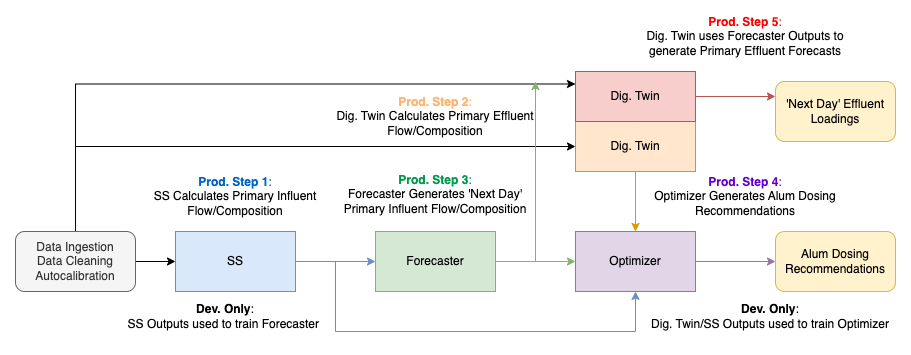

The diagram above was exported from draw.io. Its source (the exported page's mxGraphModel, read from the mxfile embedded in the PNG):
<mxGraphModel dx="2156" dy="741" grid="1" gridSize="10" guides="1" tooltips="1" connect="1" arrows="1" fold="1" page="1" pageScale="1" pageWidth="850" pageHeight="1100" math="0" shadow="0">
  <root>
    <mxCell id="0" />
    <mxCell id="1" parent="0" />
    <mxCell id="V4yQg4zhBE9CYhxekpZV-15" style="edgeStyle=orthogonalEdgeStyle;rounded=0;orthogonalLoop=1;jettySize=auto;html=1;fillColor=#dae8fc;strokeColor=#000000;" parent="1" source="V4yQg4zhBE9CYhxekpZV-1" target="V4yQg4zhBE9CYhxekpZV-2" edge="1">
      <mxGeometry relative="1" as="geometry" />
    </mxCell>
    <mxCell id="V4yQg4zhBE9CYhxekpZV-38" style="edgeStyle=orthogonalEdgeStyle;rounded=0;orthogonalLoop=1;jettySize=auto;html=1;entryX=0;entryY=0.5;entryDx=0;entryDy=0;" parent="1" source="V4yQg4zhBE9CYhxekpZV-1" target="V4yQg4zhBE9CYhxekpZV-6" edge="1">
      <mxGeometry relative="1" as="geometry">
        <Array as="points">
          <mxPoint x="-20" y="245" />
        </Array>
      </mxGeometry>
    </mxCell>
    <mxCell id="oM74YFOxManNqsVmuP71-4" style="edgeStyle=orthogonalEdgeStyle;rounded=0;orthogonalLoop=1;jettySize=auto;html=1;entryX=0;entryY=0.25;entryDx=0;entryDy=0;" edge="1" parent="1" source="V4yQg4zhBE9CYhxekpZV-1" target="V4yQg4zhBE9CYhxekpZV-34">
      <mxGeometry relative="1" as="geometry">
        <Array as="points">
          <mxPoint x="-20" y="183" />
        </Array>
      </mxGeometry>
    </mxCell>
    <mxCell id="V4yQg4zhBE9CYhxekpZV-1" value="Data Ingestion&lt;br&gt;Data Cleaning&lt;br&gt;Autocalibration" style="rounded=1;whiteSpace=wrap;html=1;fillColor=#f5f5f5;fontColor=#333333;strokeColor=#666666;" parent="1" vertex="1">
      <mxGeometry x="-80" y="330" width="120" height="60" as="geometry" />
    </mxCell>
    <mxCell id="V4yQg4zhBE9CYhxekpZV-12" style="edgeStyle=orthogonalEdgeStyle;rounded=0;orthogonalLoop=1;jettySize=auto;html=1;entryX=0;entryY=0.5;entryDx=0;entryDy=0;fillColor=#dae8fc;strokeColor=#6c8ebf;" parent="1" source="V4yQg4zhBE9CYhxekpZV-2" target="V4yQg4zhBE9CYhxekpZV-3" edge="1">
      <mxGeometry relative="1" as="geometry" />
    </mxCell>
    <mxCell id="V4yQg4zhBE9CYhxekpZV-21" style="edgeStyle=orthogonalEdgeStyle;rounded=0;orthogonalLoop=1;jettySize=auto;html=1;entryX=0.5;entryY=1;entryDx=0;entryDy=0;fillColor=#dae8fc;strokeColor=#6c8ebf;" parent="1" target="V4yQg4zhBE9CYhxekpZV-4" edge="1">
      <mxGeometry relative="1" as="geometry">
        <mxPoint x="240" y="360" as="sourcePoint" />
        <Array as="points">
          <mxPoint x="240" y="430" />
          <mxPoint x="540" y="430" />
        </Array>
      </mxGeometry>
    </mxCell>
    <mxCell id="V4yQg4zhBE9CYhxekpZV-2" value="SS" style="rounded=0;whiteSpace=wrap;html=1;fillColor=#dae8fc;strokeColor=#6c8ebf;" parent="1" vertex="1">
      <mxGeometry x="80" y="330" width="120" height="60" as="geometry" />
    </mxCell>
    <mxCell id="V4yQg4zhBE9CYhxekpZV-9" style="edgeStyle=orthogonalEdgeStyle;rounded=0;orthogonalLoop=1;jettySize=auto;html=1;entryX=0;entryY=0.5;entryDx=0;entryDy=0;fillColor=#d5e8d4;strokeColor=#82b366;" parent="1" source="V4yQg4zhBE9CYhxekpZV-3" target="V4yQg4zhBE9CYhxekpZV-4" edge="1">
      <mxGeometry relative="1" as="geometry" />
    </mxCell>
    <mxCell id="oM74YFOxManNqsVmuP71-5" style="edgeStyle=orthogonalEdgeStyle;rounded=0;orthogonalLoop=1;jettySize=auto;html=1;fillColor=#d5e8d4;strokeColor=#82b366;" edge="1" parent="1">
      <mxGeometry relative="1" as="geometry">
        <mxPoint x="440" y="180" as="targetPoint" />
        <mxPoint x="440" y="360" as="sourcePoint" />
        <Array as="points">
          <mxPoint x="440" y="210" />
        </Array>
      </mxGeometry>
    </mxCell>
    <mxCell id="V4yQg4zhBE9CYhxekpZV-3" value="Forecaster" style="rounded=0;whiteSpace=wrap;html=1;fillColor=#d5e8d4;strokeColor=#82b366;" parent="1" vertex="1">
      <mxGeometry x="280" y="330" width="120" height="60" as="geometry" />
    </mxCell>
    <mxCell id="V4yQg4zhBE9CYhxekpZV-10" style="edgeStyle=orthogonalEdgeStyle;rounded=0;orthogonalLoop=1;jettySize=auto;html=1;entryX=0;entryY=0.5;entryDx=0;entryDy=0;fillColor=#e1d5e7;strokeColor=#9673a6;" parent="1" source="V4yQg4zhBE9CYhxekpZV-4" target="V4yQg4zhBE9CYhxekpZV-5" edge="1">
      <mxGeometry relative="1" as="geometry" />
    </mxCell>
    <mxCell id="V4yQg4zhBE9CYhxekpZV-4" value="Optimizer" style="rounded=0;whiteSpace=wrap;html=1;fillColor=#e1d5e7;strokeColor=#9673a6;" parent="1" vertex="1">
      <mxGeometry x="480" y="330" width="120" height="60" as="geometry" />
    </mxCell>
    <mxCell id="V4yQg4zhBE9CYhxekpZV-5" value="Alum Dosing Recommendations" style="rounded=1;whiteSpace=wrap;html=1;fillColor=#fff2cc;strokeColor=#d6b656;" parent="1" vertex="1">
      <mxGeometry x="680" y="330" width="120" height="60" as="geometry" />
    </mxCell>
    <mxCell id="V4yQg4zhBE9CYhxekpZV-14" style="edgeStyle=orthogonalEdgeStyle;rounded=0;orthogonalLoop=1;jettySize=auto;html=1;entryX=0.5;entryY=0;entryDx=0;entryDy=0;fillColor=#ffe6cc;strokeColor=#d79b00;" parent="1" source="V4yQg4zhBE9CYhxekpZV-6" target="V4yQg4zhBE9CYhxekpZV-4" edge="1">
      <mxGeometry relative="1" as="geometry" />
    </mxCell>
    <mxCell id="V4yQg4zhBE9CYhxekpZV-6" value="Dig. Twin" style="rounded=0;whiteSpace=wrap;html=1;fillColor=#ffe6cc;strokeColor=#d79b00;" parent="1" vertex="1">
      <mxGeometry x="480" y="220" width="120" height="50" as="geometry" />
    </mxCell>
    <mxCell id="V4yQg4zhBE9CYhxekpZV-7" value="'Next Day' Effluent Loadings" style="rounded=1;whiteSpace=wrap;html=1;fillColor=#fff2cc;strokeColor=#d6b656;" parent="1" vertex="1">
      <mxGeometry x="680" y="180" width="120" height="60" as="geometry" />
    </mxCell>
    <mxCell id="V4yQg4zhBE9CYhxekpZV-17" value="&lt;font color=&quot;#00994d&quot;&gt;&lt;b&gt;Prod. Step 3&lt;/b&gt;: &lt;/font&gt;&lt;br&gt;Forecaster Generates 'Next Day' Primary Influent Flow/Composition" style="text;html=1;strokeColor=none;fillColor=none;align=center;verticalAlign=middle;whiteSpace=wrap;rounded=0;" parent="1" vertex="1">
      <mxGeometry x="240" y="278" width="200" height="30" as="geometry" />
    </mxCell>
    <mxCell id="V4yQg4zhBE9CYhxekpZV-18" value="&lt;b&gt;Dev. Only&lt;/b&gt;: &lt;br&gt;SS Outputs used to train Forecaster&amp;nbsp;" style="text;html=1;strokeColor=none;fillColor=none;align=center;verticalAlign=middle;whiteSpace=wrap;rounded=0;" parent="1" vertex="1">
      <mxGeometry x="30" y="400" width="200" height="30" as="geometry" />
    </mxCell>
    <mxCell id="V4yQg4zhBE9CYhxekpZV-19" value="&lt;font color=&quot;#6600cc&quot;&gt;&lt;b&gt;Prod. Step 4&lt;/b&gt;: &lt;/font&gt;&lt;br&gt;Optimizer Generates Alum Dosing Recommendations" style="text;html=1;strokeColor=none;fillColor=none;align=center;verticalAlign=middle;whiteSpace=wrap;rounded=0;" parent="1" vertex="1">
      <mxGeometry x="550" y="280" width="200" height="30" as="geometry" />
    </mxCell>
    <mxCell id="V4yQg4zhBE9CYhxekpZV-23" value="&lt;font color=&quot;#0066cc&quot;&gt;&lt;b&gt;Prod. Step 1&lt;/b&gt;: &lt;br&gt;&lt;/font&gt;SS Calculates Primary Influent Flow/Composition" style="text;html=1;strokeColor=none;fillColor=none;align=center;verticalAlign=middle;whiteSpace=wrap;rounded=0;" parent="1" vertex="1">
      <mxGeometry x="40" y="280" width="200" height="30" as="geometry" />
    </mxCell>
    <mxCell id="V4yQg4zhBE9CYhxekpZV-24" value="&lt;font color=&quot;#ffb570&quot;&gt;&lt;b&gt;Prod. Step 2&lt;/b&gt;: &lt;/font&gt;&lt;br&gt;Dig. Twin Calculates Primary Effluent Flow/Composition" style="text;html=1;strokeColor=none;fillColor=none;align=center;verticalAlign=middle;whiteSpace=wrap;rounded=0;" parent="1" vertex="1">
      <mxGeometry x="240" y="200" width="200" height="30" as="geometry" />
    </mxCell>
    <mxCell id="V4yQg4zhBE9CYhxekpZV-27" value="&lt;font color=&quot;#ff0000&quot;&gt;&lt;b&gt;Prod. Step 5&lt;/b&gt;: &lt;/font&gt;&lt;br&gt;Dig. Twin uses Forecaster Outputs to generate Primary Effluent Forecasts" style="text;html=1;strokeColor=none;fillColor=none;align=center;verticalAlign=middle;whiteSpace=wrap;rounded=0;" parent="1" vertex="1">
      <mxGeometry x="550" y="120" width="200" height="30" as="geometry" />
    </mxCell>
    <mxCell id="V4yQg4zhBE9CYhxekpZV-28" value="&lt;b&gt;Dev. Only&lt;/b&gt;: &lt;br&gt;Dig. Twin/SS Outputs used to train Optimizer" style="text;html=1;strokeColor=none;fillColor=none;align=center;verticalAlign=middle;whiteSpace=wrap;rounded=0;" parent="1" vertex="1">
      <mxGeometry x="550" y="400" width="250" height="30" as="geometry" />
    </mxCell>
    <mxCell id="V4yQg4zhBE9CYhxekpZV-35" style="edgeStyle=orthogonalEdgeStyle;rounded=0;orthogonalLoop=1;jettySize=auto;html=1;entryX=0;entryY=0.25;entryDx=0;entryDy=0;fillColor=#f8cecc;strokeColor=#b85450;" parent="1" source="V4yQg4zhBE9CYhxekpZV-34" target="V4yQg4zhBE9CYhxekpZV-7" edge="1">
      <mxGeometry relative="1" as="geometry" />
    </mxCell>
    <mxCell id="V4yQg4zhBE9CYhxekpZV-34" value="Dig. Twin" style="rounded=0;whiteSpace=wrap;html=1;fillColor=#f8cecc;strokeColor=#b85450;" parent="1" vertex="1">
      <mxGeometry x="480" y="170" width="120" height="50" as="geometry" />
    </mxCell>
  </root>
</mxGraphModel>